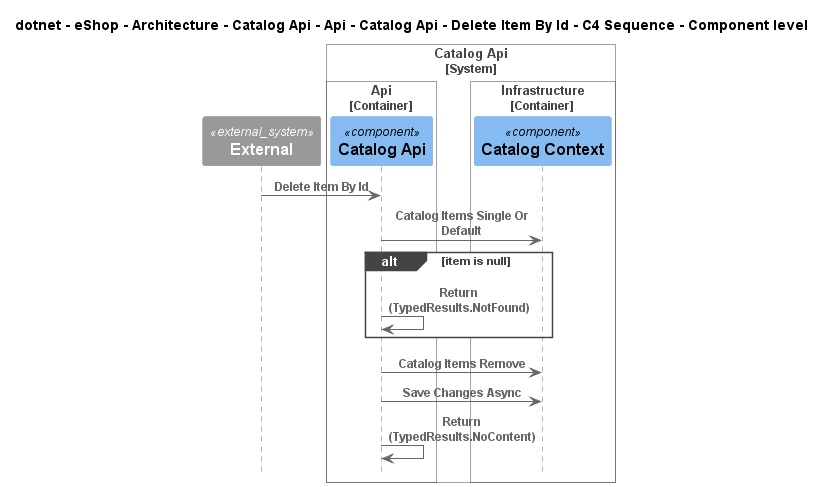

The diagram above was rendered by PlantUML. Its source (embedded in the PNG):
@startuml
!pragma layout smetana
!include ..\..\..\..\..\..\..\..\..\..\..\.c4s\C4_Sequence.puml

title dotnet - eShop - Architecture - Catalog Api - Api - Catalog Api - Delete Item By Id - C4 Sequence - Component level

System_Ext(C4InterFlow.SoftwareSystems.ExternalSystem, "External", "")

System_Boundary(dotnet.eShop.Architecture.SoftwareSystems.CatalogApi, "Catalog Api")
    
Container_Boundary(dotnet.eShop.Architecture.SoftwareSystems.CatalogApi.Containers.Api, "Api")
    Component(dotnet.eShop.Architecture.SoftwareSystems.CatalogApi.Containers.Api.Components.CatalogApi, "Catalog Api", "", "")
Boundary_End()
    
Container_Boundary(dotnet.eShop.Architecture.SoftwareSystems.CatalogApi.Containers.Infrastructure, "Infrastructure")
    Component(dotnet.eShop.Architecture.SoftwareSystems.CatalogApi.Containers.Infrastructure.Components.CatalogContext, "Catalog Context", "", "")
Boundary_End()
Boundary_End()

Rel(C4InterFlow.SoftwareSystems.ExternalSystem, dotnet.eShop.Architecture.SoftwareSystems.CatalogApi.Containers.Api.Components.CatalogApi, "Delete Item By Id")
Rel(dotnet.eShop.Architecture.SoftwareSystems.CatalogApi.Containers.Api.Components.CatalogApi, dotnet.eShop.Architecture.SoftwareSystems.CatalogApi.Containers.Infrastructure.Components.CatalogContext, "Catalog Items Single Or Default")
alt item is null
Rel(dotnet.eShop.Architecture.SoftwareSystems.CatalogApi.Containers.Api.Components.CatalogApi, dotnet.eShop.Architecture.SoftwareSystems.CatalogApi.Containers.Api.Components.CatalogApi, "Return (TypedResults.NotFound)")
end
Rel(dotnet.eShop.Architecture.SoftwareSystems.CatalogApi.Containers.Api.Components.CatalogApi, dotnet.eShop.Architecture.SoftwareSystems.CatalogApi.Containers.Infrastructure.Components.CatalogContext, "Catalog Items Remove")
Rel(dotnet.eShop.Architecture.SoftwareSystems.CatalogApi.Containers.Api.Components.CatalogApi, dotnet.eShop.Architecture.SoftwareSystems.CatalogApi.Containers.Infrastructure.Components.CatalogContext, "Save Changes Async")
Rel(dotnet.eShop.Architecture.SoftwareSystems.CatalogApi.Containers.Api.Components.CatalogApi, dotnet.eShop.Architecture.SoftwareSystems.CatalogApi.Containers.Api.Components.CatalogApi, "Return (TypedResults.NoContent)")


@enduml